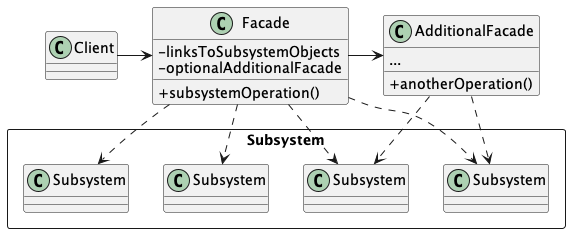

The diagram above was rendered by PlantUML. Its source (embedded in the PNG):
@startuml Facade Structure
skinparam ClassAttributeIconSize 0

class Client

class Facade {
  - linksToSubsystemObjects
  - optionalAdditionalFacade
  + subsystemOperation()
}

class AdditionalFacade {
  ...
  + anotherOperation()
}

rectangle Subsystem {
  class "Subsystem" as subsys1
  class "Subsystem" as subsys2
  class "Subsystem" as subsys3
  class "Subsystem" as subsys4
}

Client -> Facade
Facade -> AdditionalFacade

Facade ..> subsys1
Facade ..> subsys2
Facade ..> subsys3
Facade ..> subsys4
AdditionalFacade ..> subsys1
AdditionalFacade ..> subsys2


@enduml